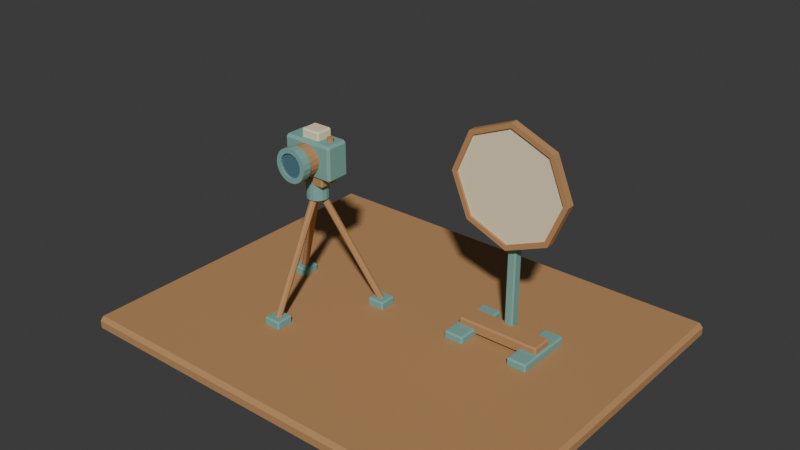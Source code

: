 # Source: source.blend  (saved by Blender 4.3.34; exported with 4.5.12 LTS)
import bpy
from mathutils import Matrix  # noqa: F401  (used for matrix-valued properties, if any)

bpy.ops.wm.read_factory_settings(use_empty=True)
scene = bpy.context.scene
scene.name = 'Scene'

# ---- collections
col_collection = bpy.data.collections.new('Collection'); scene.collection.children.link(col_collection)

# ---- materials (node trees are filled in below, after node groups)
mat_honey = bpy.data.materials.new('honey')
mat_honey.diffuse_color = (0.48, 0.255, 0.105, 1.0)
mat_teal = bpy.data.materials.new('teal')
mat_teal.diffuse_color = (0.19, 0.4, 0.35, 1.0)
mat_lens = bpy.data.materials.new('lens')
mat_lens.diffuse_color = (0.08, 0.18, 0.24, 1.0)
mat_sand = bpy.data.materials.new('sand')
mat_sand.diffuse_color = (0.86, 0.75, 0.52, 1.0)

# ---- material node trees
mat_honey.use_nodes = True; mat_honey.node_tree.nodes.clear()
_N = mat_honey.node_tree.nodes; _L = mat_honey.node_tree.links
n0 = _N.new('ShaderNodeBsdfPrincipled'); n0.name = 'Principled BSDF'; n0.location = (10, 300)
n0.inputs[0].default_value = (0.48, 0.255, 0.105, 1.0)
n0.inputs[2].default_value = 0.83
n1 = _N.new('ShaderNodeOutputMaterial'); n1.name = 'Material Output'; n1.location = (300, 300)
_L.new(n0.outputs[0], n1.inputs[0])
n1.is_active_output = True
mat_teal.use_nodes = True; mat_teal.node_tree.nodes.clear()
_N = mat_teal.node_tree.nodes; _L = mat_teal.node_tree.links
n0 = _N.new('ShaderNodeBsdfPrincipled'); n0.name = 'Principled BSDF'; n0.location = (10, 300)
n0.inputs[0].default_value = (0.19, 0.4, 0.35, 1.0)
n0.inputs[2].default_value = 0.83
n1 = _N.new('ShaderNodeOutputMaterial'); n1.name = 'Material Output'; n1.location = (300, 300)
_L.new(n0.outputs[0], n1.inputs[0])
n1.is_active_output = True
mat_lens.use_nodes = True; mat_lens.node_tree.nodes.clear()
_N = mat_lens.node_tree.nodes; _L = mat_lens.node_tree.links
n0 = _N.new('ShaderNodeBsdfPrincipled'); n0.name = 'Principled BSDF'; n0.location = (10, 300)
n0.inputs[0].default_value = (0.08, 0.18, 0.24, 1.0)
n0.inputs[2].default_value = 0.24
n1 = _N.new('ShaderNodeOutputMaterial'); n1.name = 'Material Output'; n1.location = (300, 300)
_L.new(n0.outputs[0], n1.inputs[0])
n1.is_active_output = True
mat_sand.use_nodes = True; mat_sand.node_tree.nodes.clear()
_N = mat_sand.node_tree.nodes; _L = mat_sand.node_tree.links
n0 = _N.new('ShaderNodeBsdfPrincipled'); n0.name = 'Principled BSDF'; n0.location = (10, 300)
n0.inputs[0].default_value = (0.86, 0.75, 0.52, 1.0)
n0.inputs[2].default_value = 0.83
n1 = _N.new('ShaderNodeOutputMaterial'); n1.name = 'Material Output'; n1.location = (300, 300)
_L.new(n0.outputs[0], n1.inputs[0])
n1.is_active_output = True

# ---- world
world_world = bpy.data.worlds.new('World'); scene.world = world_world
world_world.use_nodes = True; world_world.node_tree.nodes.clear()
_N = world_world.node_tree.nodes; _L = world_world.node_tree.links
n0 = _N.new('ShaderNodeOutputWorld'); n0.name = 'World Output'; n0.location = (300, 300)
n1 = _N.new('ShaderNodeBackground'); n1.name = 'Background'; n1.location = (10, 300)
n1.inputs[0].default_value = (0.05088, 0.05088, 0.05088, 1.0)
_L.new(n1.outputs[0], n0.inputs[0])
n0.is_active_output = True
world_world.color = (0.05088, 0.05088, 0.05088)
world_world.sun_shadow_jitter_overblur = 0.0

# ---- meshes
me_camera_tripod_leg = bpy.data.meshes.new('Camera tripod leg')
me_camera_tripod_leg.from_pydata([(-0.65, -0.586, 0.1547), (-0.6691, -0.593, 0.1583), (-0.677, -0.61, 0.167), (-0.6691, -0.627, 0.1757), (-0.65, -0.634, 0.1793), (-0.6309, -0.627, 0.1757), (-0.623, -0.61, 0.167), (-0.6309, -0.593, 0.1583), (-0.65, -0.126, 1.05), (-0.6691, -0.133, 1.053), (-0.677, -0.15, 1.062), (-0.6691, -0.167, 1.071), (-0.65, -0.174, 1.074), (-0.6309, -0.167, 1.071), (-0.623, -0.15, 1.062), (-0.6309, -0.133, 1.053)], [], [(0, 1, 9, 8), (1, 2, 10, 9), (2, 3, 11, 10), (3, 4, 12, 11), (4, 5, 13, 12), (5, 6, 14, 13), (6, 7, 15, 14), (7, 0, 8, 15), (7, 6, 5, 4, 3, 2, 1, 0), (8, 9, 10, 11, 12, 13, 14, 15)])
me_camera_tripod_leg.materials.append(mat_honey)
me_camera_tripod_leg.update()
me_camera_tripod_leg_001 = bpy.data.meshes.new('Camera tripod leg.001')
me_camera_tripod_leg_001.from_pydata([(-0.2763, 0.08, 0.156), (-0.2673, 0.06141, 0.1552), (-0.2491, 0.05371, 0.1614), (-0.2324, 0.06141, 0.1708), (-0.227, 0.08, 0.178), (-0.236, 0.09859, 0.1788), (-0.2541, 0.1063, 0.1726), (-0.2708, 0.09859, 0.1632), (-0.6747, -0.15, 1.051), (-0.6657, -0.1686, 1.05), (-0.6475, -0.1763, 1.056), (-0.6308, -0.1686, 1.066), (-0.6253, -0.15, 1.073), (-0.6343, -0.1314, 1.074), (-0.6525, -0.1237, 1.068), (-0.6692, -0.1314, 1.058)], [], [(0, 1, 9, 8), (1, 2, 10, 9), (2, 3, 11, 10), (3, 4, 12, 11), (4, 5, 13, 12), (5, 6, 14, 13), (6, 7, 15, 14), (7, 0, 8, 15), (7, 6, 5, 4, 3, 2, 1, 0), (8, 9, 10, 11, 12, 13, 14, 15)])
me_camera_tripod_leg_001.materials.append(mat_honey)
me_camera_tripod_leg_001.update()
me_camera_tripod_leg_002 = bpy.data.meshes.new('Camera tripod leg.002')
me_camera_tripod_leg_002.from_pydata([(-1.073, 0.08, 0.178), (-1.068, 0.06141, 0.1708), (-1.051, 0.05371, 0.1614), (-1.033, 0.06141, 0.1552), (-1.024, 0.08, 0.156), (-1.029, 0.09859, 0.1632), (-1.046, 0.1063, 0.1726), (-1.064, 0.09859, 0.1788), (-0.6747, -0.15, 1.073), (-0.6692, -0.1686, 1.066), (-0.6525, -0.1763, 1.056), (-0.6343, -0.1686, 1.05), (-0.6253, -0.15, 1.051), (-0.6308, -0.1314, 1.058), (-0.6475, -0.1237, 1.068), (-0.6657, -0.1314, 1.074)], [], [(0, 1, 9, 8), (1, 2, 10, 9), (2, 3, 11, 10), (3, 4, 12, 11), (4, 5, 13, 12), (5, 6, 14, 13), (6, 7, 15, 14), (7, 0, 8, 15), (7, 6, 5, 4, 3, 2, 1, 0), (8, 9, 10, 11, 12, 13, 14, 15)])
me_camera_tripod_leg_002.materials.append(mat_honey)
me_camera_tripod_leg_002.update()
me_camera_center_hub = bpy.data.meshes.new('Camera center hub')
me_camera_center_hub.from_pydata([(-0.65, -0.065, 0.982), (-0.6825, -0.07147, 0.982), (-0.7101, -0.0899, 0.982), (-0.7285, -0.1175, 0.982), (-0.735, -0.15, 0.982), (-0.7285, -0.1825, 0.982), (-0.7101, -0.2101, 0.982), (-0.6825, -0.2285, 0.982), (-0.65, -0.235, 0.982), (-0.6175, -0.2285, 0.982), (-0.5899, -0.2101, 0.982), (-0.5715, -0.1825, 0.982), (-0.565, -0.15, 0.982), (-0.5715, -0.1175, 0.982), (-0.5899, -0.0899, 0.982), (-0.6175, -0.07147, 0.982), (-0.65, -0.065, 1.152), (-0.6825, -0.07147, 1.152), (-0.7101, -0.0899, 1.152), (-0.7285, -0.1175, 1.152), (-0.735, -0.15, 1.152), (-0.7285, -0.1825, 1.152), (-0.7101, -0.2101, 1.152), (-0.6825, -0.2285, 1.152), (-0.65, -0.235, 1.152), (-0.6175, -0.2285, 1.152), (-0.5899, -0.2101, 1.152), (-0.5715, -0.1825, 1.152), (-0.565, -0.15, 1.152), (-0.5715, -0.1175, 1.152), (-0.5899, -0.0899, 1.152), (-0.6175, -0.07147, 1.152)], [], [(0, 1, 17, 16), (1, 2, 18, 17), (2, 3, 19, 18), (3, 4, 20, 19), (4, 5, 21, 20), (5, 6, 22, 21), (6, 7, 23, 22), (7, 8, 24, 23), (8, 9, 25, 24), (9, 10, 26, 25), (10, 11, 27, 26), (11, 12, 28, 27), (12, 13, 29, 28), (13, 14, 30, 29), (14, 15, 31, 30), (15, 0, 16, 31), (15, 14, 13, 12, 11, 10, 9, 8, 7, 6, 5, 4, 3, 2, 1, 0), (16, 17, 18, 19, 20, 21, 22, 23, 24, 25, 26, 27, 28, 29, 30, 31)])
me_camera_center_hub.materials.append(mat_teal)
me_camera_center_hub.update()
me_lens_barrel = bpy.data.meshes.new('Lens barrel')
me_lens_barrel.from_pydata([(-0.65, -0.235, 1.432), (-0.6871, -0.235, 1.426), (-0.7205, -0.235, 1.409), (-0.7471, -0.235, 1.383), (-0.7641, -0.235, 1.349), (-0.77, -0.235, 1.312), (-0.7641, -0.235, 1.275), (-0.7471, -0.235, 1.241), (-0.7205, -0.235, 1.215), (-0.6871, -0.235, 1.198), (-0.65, -0.235, 1.192), (-0.6129, -0.235, 1.198), (-0.5795, -0.235, 1.215), (-0.5529, -0.235, 1.241), (-0.5359, -0.235, 1.275), (-0.53, -0.235, 1.312), (-0.5359, -0.235, 1.349), (-0.5529, -0.235, 1.383), (-0.5795, -0.235, 1.409), (-0.6129, -0.235, 1.426), (-0.65, -0.38, 1.432), (-0.6871, -0.38, 1.426), (-0.7205, -0.38, 1.409), (-0.7471, -0.38, 1.383), (-0.7641, -0.38, 1.349), (-0.77, -0.38, 1.312), (-0.7641, -0.38, 1.275), (-0.7471, -0.38, 1.241), (-0.7205, -0.38, 1.215), (-0.6871, -0.38, 1.198), (-0.65, -0.38, 1.192), (-0.6129, -0.38, 1.198), (-0.5795, -0.38, 1.215), (-0.5529, -0.38, 1.241), (-0.5359, -0.38, 1.275), (-0.53, -0.38, 1.312), (-0.5359, -0.38, 1.349), (-0.5529, -0.38, 1.383), (-0.5795, -0.38, 1.409), (-0.6129, -0.38, 1.426)], [], [(0, 1, 21, 20), (1, 2, 22, 21), (2, 3, 23, 22), (3, 4, 24, 23), (4, 5, 25, 24), (5, 6, 26, 25), (6, 7, 27, 26), (7, 8, 28, 27), (8, 9, 29, 28), (9, 10, 30, 29), (10, 11, 31, 30), (11, 12, 32, 31), (12, 13, 33, 32), (13, 14, 34, 33), (14, 15, 35, 34), (15, 16, 36, 35), (16, 17, 37, 36), (17, 18, 38, 37), (18, 19, 39, 38), (19, 0, 20, 39), (19, 18, 17, 16, 15, 14, 13, 12, 11, 10, 9, 8, 7, 6, 5, 4, 3, 2, 1, 0), (20, 21, 22, 23, 24, 25, 26, 27, 28, 29, 30, 31, 32, 33, 34, 35, 36, 37, 38, 39)])
me_lens_barrel.materials.append(mat_honey)
me_lens_barrel.update()
me_lens_front_rim = bpy.data.meshes.new('Lens front rim')
me_lens_front_rim.from_pydata([(-0.518, -0.415, 1.312), (-0.5245, -0.415, 1.271), (-0.5432, -0.415, 1.234), (-0.5724, -0.415, 1.205), (-0.6092, -0.415, 1.186), (-0.65, -0.415, 1.18), (-0.6908, -0.415, 1.186), (-0.7276, -0.415, 1.205), (-0.7568, -0.415, 1.234), (-0.7755, -0.415, 1.271), (-0.782, -0.415, 1.312), (-0.7755, -0.415, 1.353), (-0.7568, -0.415, 1.39), (-0.7276, -0.415, 1.419), (-0.6908, -0.415, 1.438), (-0.65, -0.415, 1.444), (-0.6092, -0.415, 1.438), (-0.5724, -0.415, 1.419), (-0.5432, -0.415, 1.39), (-0.5245, -0.415, 1.353), (-0.518, -0.345, 1.312), (-0.5245, -0.345, 1.271), (-0.5432, -0.345, 1.234), (-0.5724, -0.345, 1.205), (-0.6092, -0.345, 1.186), (-0.65, -0.345, 1.18), (-0.6908, -0.345, 1.186), (-0.7276, -0.345, 1.205), (-0.7568, -0.345, 1.234), (-0.7755, -0.345, 1.271), (-0.782, -0.345, 1.312), (-0.7755, -0.345, 1.353), (-0.7568, -0.345, 1.39), (-0.7276, -0.345, 1.419), (-0.6908, -0.345, 1.438), (-0.65, -0.345, 1.444), (-0.6092, -0.345, 1.438), (-0.5724, -0.345, 1.419), (-0.5432, -0.345, 1.39), (-0.5245, -0.345, 1.353), (-0.556, -0.345, 1.312), (-0.5606, -0.345, 1.283), (-0.574, -0.345, 1.257), (-0.5947, -0.345, 1.236), (-0.621, -0.345, 1.223), (-0.65, -0.345, 1.218), (-0.679, -0.345, 1.223), (-0.7053, -0.345, 1.236), (-0.726, -0.345, 1.257), (-0.7394, -0.345, 1.283), (-0.744, -0.345, 1.312), (-0.7394, -0.345, 1.341), (-0.726, -0.345, 1.367), (-0.7053, -0.345, 1.388), (-0.679, -0.345, 1.401), (-0.65, -0.345, 1.406), (-0.621, -0.345, 1.401), (-0.5947, -0.345, 1.388), (-0.574, -0.345, 1.367), (-0.5606, -0.345, 1.341), (-0.556, -0.415, 1.312), (-0.5606, -0.415, 1.283), (-0.574, -0.415, 1.257), (-0.5947, -0.415, 1.236), (-0.621, -0.415, 1.223), (-0.65, -0.415, 1.218), (-0.679, -0.415, 1.223), (-0.7053, -0.415, 1.236), (-0.726, -0.415, 1.257), (-0.7394, -0.415, 1.283), (-0.744, -0.415, 1.312), (-0.7394, -0.415, 1.341), (-0.726, -0.415, 1.367), (-0.7053, -0.415, 1.388), (-0.679, -0.415, 1.401), (-0.65, -0.415, 1.406), (-0.621, -0.415, 1.401), (-0.5947, -0.415, 1.388), (-0.574, -0.415, 1.367), (-0.5606, -0.415, 1.341)], [], [(0, 1, 21, 20), (1, 2, 22, 21), (2, 3, 23, 22), (3, 4, 24, 23), (4, 5, 25, 24), (5, 6, 26, 25), (6, 7, 27, 26), (7, 8, 28, 27), (8, 9, 29, 28), (9, 10, 30, 29), (10, 11, 31, 30), (11, 12, 32, 31), (12, 13, 33, 32), (13, 14, 34, 33), (14, 15, 35, 34), (15, 16, 36, 35), (16, 17, 37, 36), (17, 18, 38, 37), (18, 19, 39, 38), (19, 0, 20, 39), (20, 21, 41, 40), (21, 22, 42, 41), (22, 23, 43, 42), (23, 24, 44, 43), (24, 25, 45, 44), (25, 26, 46, 45), (26, 27, 47, 46), (27, 28, 48, 47), (28, 29, 49, 48), (29, 30, 50, 49), (30, 31, 51, 50), (31, 32, 52, 51), (32, 33, 53, 52), (33, 34, 54, 53), (34, 35, 55, 54), (35, 36, 56, 55), (36, 37, 57, 56), (37, 38, 58, 57), (38, 39, 59, 58), (39, 20, 40, 59), (40, 41, 61, 60), (41, 42, 62, 61), (42, 43, 63, 62), (43, 44, 64, 63), (44, 45, 65, 64), (45, 46, 66, 65), (46, 47, 67, 66), (47, 48, 68, 67), (48, 49, 69, 68), (49, 50, 70, 69), (50, 51, 71, 70), (51, 52, 72, 71), (52, 53, 73, 72), (53, 54, 74, 73), (54, 55, 75, 74), (55, 56, 76, 75), (56, 57, 77, 76), (57, 58, 78, 77), (58, 59, 79, 78), (59, 40, 60, 79), (60, 61, 1, 0), (61, 62, 2, 1), (62, 63, 3, 2), (63, 64, 4, 3), (64, 65, 5, 4), (65, 66, 6, 5), (66, 67, 7, 6), (67, 68, 8, 7), (68, 69, 9, 8), (69, 70, 10, 9), (70, 71, 11, 10), (71, 72, 12, 11), (72, 73, 13, 12), (73, 74, 14, 13), (74, 75, 15, 14), (75, 76, 16, 15), (76, 77, 17, 16), (77, 78, 18, 17), (78, 79, 19, 18), (79, 60, 0, 19)])
me_lens_front_rim.materials.append(mat_teal)
me_lens_front_rim.update()
me_inset_lens = bpy.data.meshes.new('Inset lens')
me_inset_lens.from_pydata([(-0.65, -0.385, 1.42), (-0.6834, -0.385, 1.415), (-0.7135, -0.385, 1.399), (-0.7374, -0.385, 1.375), (-0.7527, -0.385, 1.345), (-0.758, -0.385, 1.312), (-0.7527, -0.385, 1.279), (-0.7374, -0.385, 1.249), (-0.7135, -0.385, 1.225), (-0.6834, -0.385, 1.209), (-0.65, -0.385, 1.204), (-0.6166, -0.385, 1.209), (-0.5865, -0.385, 1.225), (-0.5626, -0.385, 1.249), (-0.5473, -0.385, 1.279), (-0.542, -0.385, 1.312), (-0.5473, -0.385, 1.345), (-0.5626, -0.385, 1.375), (-0.5865, -0.385, 1.399), (-0.6166, -0.385, 1.415), (-0.65, -0.4, 1.42), (-0.6834, -0.4, 1.415), (-0.7135, -0.4, 1.399), (-0.7374, -0.4, 1.375), (-0.7527, -0.4, 1.345), (-0.758, -0.4, 1.312), (-0.7527, -0.4, 1.279), (-0.7374, -0.4, 1.249), (-0.7135, -0.4, 1.225), (-0.6834, -0.4, 1.209), (-0.65, -0.4, 1.204), (-0.6166, -0.4, 1.209), (-0.5865, -0.4, 1.225), (-0.5626, -0.4, 1.249), (-0.5473, -0.4, 1.279), (-0.542, -0.4, 1.312), (-0.5473, -0.4, 1.345), (-0.5626, -0.4, 1.375), (-0.5865, -0.4, 1.399), (-0.6166, -0.4, 1.415)], [], [(0, 1, 21, 20), (1, 2, 22, 21), (2, 3, 23, 22), (3, 4, 24, 23), (4, 5, 25, 24), (5, 6, 26, 25), (6, 7, 27, 26), (7, 8, 28, 27), (8, 9, 29, 28), (9, 10, 30, 29), (10, 11, 31, 30), (11, 12, 32, 31), (12, 13, 33, 32), (13, 14, 34, 33), (14, 15, 35, 34), (15, 16, 36, 35), (16, 17, 37, 36), (17, 18, 38, 37), (18, 19, 39, 38), (19, 0, 20, 39), (19, 18, 17, 16, 15, 14, 13, 12, 11, 10, 9, 8, 7, 6, 5, 4, 3, 2, 1, 0), (20, 21, 22, 23, 24, 25, 26, 27, 28, 29, 30, 31, 32, 33, 34, 35, 36, 37, 38, 39)])
me_inset_lens.materials.append(mat_lens)
me_inset_lens.update()
me_shutter_button = bpy.data.meshes.new('Shutter button')
me_shutter_button.from_pydata([(-0.51, -0.125, 1.437), (-0.5225, -0.1283, 1.437), (-0.5317, -0.1375, 1.437), (-0.535, -0.15, 1.437), (-0.5317, -0.1625, 1.437), (-0.5225, -0.1717, 1.437), (-0.51, -0.175, 1.437), (-0.4975, -0.1717, 1.437), (-0.4883, -0.1625, 1.437), (-0.485, -0.15, 1.437), (-0.4883, -0.1375, 1.437), (-0.4975, -0.1283, 1.437), (-0.51, -0.125, 1.482), (-0.5225, -0.1283, 1.482), (-0.5317, -0.1375, 1.482), (-0.535, -0.15, 1.482), (-0.5317, -0.1625, 1.482), (-0.5225, -0.1717, 1.482), (-0.51, -0.175, 1.482), (-0.4975, -0.1717, 1.482), (-0.4883, -0.1625, 1.482), (-0.485, -0.15, 1.482), (-0.4883, -0.1375, 1.482), (-0.4975, -0.1283, 1.482)], [], [(0, 1, 13, 12), (1, 2, 14, 13), (2, 3, 15, 14), (3, 4, 16, 15), (4, 5, 17, 16), (5, 6, 18, 17), (6, 7, 19, 18), (7, 8, 20, 19), (8, 9, 21, 20), (9, 10, 22, 21), (10, 11, 23, 22), (11, 0, 12, 23), (11, 10, 9, 8, 7, 6, 5, 4, 3, 2, 1, 0), (12, 13, 14, 15, 16, 17, 18, 19, 20, 21, 22, 23)])
me_shutter_button.materials.append(mat_honey)
me_shutter_button.update()
me_reflector_panel = bpy.data.meshes.new('Reflector panel')
me_reflector_panel.from_pydata([(0.75, 0.2375, 0.887), (0.4353, 0.2375, 1.017), (0.305, 0.2375, 1.332), (0.4353, 0.2375, 1.647), (0.75, 0.2375, 1.777), (1.065, 0.2375, 1.647), (1.195, 0.2375, 1.332), (1.065, 0.2375, 1.017), (0.75, 0.2625, 0.887), (0.4353, 0.2625, 1.017), (0.305, 0.2625, 1.332), (0.4353, 0.2625, 1.647), (0.75, 0.2625, 1.777), (1.065, 0.2625, 1.647), (1.195, 0.2625, 1.332), (1.065, 0.2625, 1.017)], [], [(0, 1, 9, 8), (1, 2, 10, 9), (2, 3, 11, 10), (3, 4, 12, 11), (4, 5, 13, 12), (5, 6, 14, 13), (6, 7, 15, 14), (7, 0, 8, 15), (7, 6, 5, 4, 3, 2, 1, 0), (8, 9, 10, 11, 12, 13, 14, 15)])
me_reflector_panel.materials.append(mat_sand)
me_reflector_panel.update()
me_reflector_frame = bpy.data.meshes.new('Reflector frame')
me_reflector_frame.from_pydata([(1.22, 0.22, 1.332), (1.082, 0.22, 0.9997), (0.75, 0.22, 0.862), (0.4177, 0.22, 0.9997), (0.28, 0.22, 1.332), (0.4177, 0.22, 1.664), (0.75, 0.22, 1.802), (1.082, 0.22, 1.664), (1.22, 0.28, 1.332), (1.082, 0.28, 0.9997), (0.75, 0.28, 0.862), (0.4177, 0.28, 0.9997), (0.28, 0.28, 1.332), (0.4177, 0.28, 1.664), (0.75, 0.28, 1.802), (1.082, 0.28, 1.664), (1.18, 0.28, 1.332), (1.054, 0.28, 1.028), (0.75, 0.28, 0.902), (0.4459, 0.28, 1.028), (0.32, 0.28, 1.332), (0.4459, 0.28, 1.636), (0.75, 0.28, 1.762), (1.054, 0.28, 1.636), (1.18, 0.22, 1.332), (1.054, 0.22, 1.028), (0.75, 0.22, 0.902), (0.4459, 0.22, 1.028), (0.32, 0.22, 1.332), (0.4459, 0.22, 1.636), (0.75, 0.22, 1.762), (1.054, 0.22, 1.636)], [], [(0, 1, 9, 8), (1, 2, 10, 9), (2, 3, 11, 10), (3, 4, 12, 11), (4, 5, 13, 12), (5, 6, 14, 13), (6, 7, 15, 14), (7, 0, 8, 15), (8, 9, 17, 16), (9, 10, 18, 17), (10, 11, 19, 18), (11, 12, 20, 19), (12, 13, 21, 20), (13, 14, 22, 21), (14, 15, 23, 22), (15, 8, 16, 23), (16, 17, 25, 24), (17, 18, 26, 25), (18, 19, 27, 26), (19, 20, 28, 27), (20, 21, 29, 28), (21, 22, 30, 29), (22, 23, 31, 30), (23, 16, 24, 31), (24, 25, 1, 0), (25, 26, 2, 1), (26, 27, 3, 2), (27, 28, 4, 3), (28, 29, 5, 4), (29, 30, 6, 5), (30, 31, 7, 6), (31, 24, 0, 7)])
me_reflector_frame.materials.append(mat_honey)
me_reflector_frame.update()
me_cube_001 = bpy.data.meshes.new('Cube.001')
me_cube_001.from_pydata([(-1.72, -1.37, 0.0), (-1.72, -1.4, 0.03), (-1.75, -1.37, 0.03), (-1.72, -1.4, 0.09), (-1.72, -1.37, 0.12), (-1.75, -1.37, 0.09), (-1.72, 1.37, 0.0), (-1.75, 1.37, 0.03), (-1.72, 1.4, 0.03), (-1.72, 1.37, 0.12), (-1.72, 1.4, 0.09), (-1.75, 1.37, 0.09), (1.72, -1.37, 0.0), (1.75, -1.37, 0.03), (1.72, -1.4, 0.03), (1.72, -1.37, 0.12), (1.72, -1.4, 0.09), (1.75, -1.37, 0.09), (1.72, 1.37, 0.0), (1.72, 1.4, 0.03), (1.75, 1.37, 0.03), (1.72, 1.37, 0.12), (1.75, 1.37, 0.09), (1.72, 1.4, 0.09)], [], [(14, 16, 3, 1), (20, 22, 17, 13), (21, 9, 4, 15), (2, 5, 11, 7), (8, 10, 23, 19), (0, 1, 2), (3, 4, 5), (6, 7, 8), (9, 10, 11), (12, 13, 14), (15, 16, 17), (18, 19, 20), (21, 22, 23), (6, 0, 2, 7), (1, 3, 5, 2), (4, 9, 11, 5), (10, 8, 7, 11), (18, 6, 8, 19), (9, 21, 23, 10), (22, 20, 19, 23), (12, 18, 20, 13), (21, 15, 17, 22), (16, 14, 13, 17), (0, 12, 14, 1), (15, 4, 3, 16), (6, 18, 12, 0)])
_uv = me_cube_001.uv_layers.new(name='UVMap')
_uv.uv.foreach_set('vector', [0.4375, 0.7521, 0.5625, 0.7521, 0.5625, 0.9979, 0.4375, 0.9979, 0.4375, 0.5027, 0.5625, 0.5027, 0.5625, 0.7473, 0.4375, 0.7473, 0.6271, 0.5027, 0.8729, 0.5027, 0.8729, 0.7473, 0.6271, 0.7473, 0.4375, 0.002679, 0.5625, 0.002679, 0.5625, 0.2473, 0.4375, 0.2473, 0.4375, 0.2521, 0.5625, 0.2521, 0.5625, 0.4979, 0.4375, 0.4979, 0.1271, 0.7473, 0.1271, 0.75, 0.125, 0.7473, 0.5625, 0.0, 0.625, 0.002679, 0.5625, 0.002679, 0.1271, 0.5027, 0.125, 0.5027, 0.1271, 0.5, 0.625, 0.2473, 0.5625, 0.25, 0.5625, 0.2473, 0.3729, 0.7473, 0.375, 0.7473, 0.3729, 0.75, 0.625, 0.7521, 0.5625, 0.7521, 0.5625, 0.75, 0.3729, 0.5027, 0.3729, 0.5, 0.375, 0.5027, 0.625, 0.4979, 0.5625, 0.5, 0.5625, 0.4979, 0.1271, 0.5027, 0.1271, 0.7473, 0.125, 0.7473, 0.125, 0.5027, 0.4375, 0.0, 0.5625, 0.0, 0.5625, 0.002679, 0.4375, 0.002679, 0.625, 0.002679, 0.625, 0.2473, 0.5625, 0.2473, 0.5625, 0.002679, 0.5625, 0.2521, 0.4375, 0.2521, 0.4375, 0.2473, 0.5625, 0.2473, 0.3729, 0.5027, 0.1271, 0.5027, 0.1271, 0.5, 0.3729, 0.5, 0.625, 0.2521, 0.625, 0.4979, 0.5625, 0.4979, 0.5625, 0.2521, 0.5625, 0.5027, 0.4375, 0.5027, 0.4375, 0.4979, 0.5625, 0.4979, 0.3729, 0.7473, 0.3729, 0.5027, 0.4375, 0.5027, 0.4375, 0.7473, 0.6271, 0.5027, 0.6271, 0.7473, 0.5625, 0.7473, 0.5625, 0.5027, 0.5625, 0.7521, 0.4375, 0.7521, 0.4375, 0.7473, 0.5625, 0.7473, 0.1271, 0.7473, 0.3729, 0.7473, 0.3729, 0.75, 0.1271, 0.75, 0.625, 0.7521, 0.625, 0.9979, 0.5625, 0.9979, 0.5625, 0.7521, 0.1271, 0.5027, 0.3729, 0.5027, 0.3729, 0.7473, 0.1271, 0.7473])
me_cube_001.materials.append(mat_honey)
me_cube_001.update()
me_cube_002 = bpy.data.meshes.new('Cube.002')
me_cube_002.from_pydata([(-0.71, -0.67, 0.112), (-0.71, -0.68, 0.122), (-0.72, -0.67, 0.122), (-0.71, -0.68, 0.172), (-0.71, -0.67, 0.182), (-0.72, -0.67, 0.172), (-0.71, -0.55, 0.112), (-0.72, -0.55, 0.122), (-0.71, -0.54, 0.122), (-0.71, -0.55, 0.182), (-0.71, -0.54, 0.172), (-0.72, -0.55, 0.172), (-0.59, -0.67, 0.112), (-0.58, -0.67, 0.122), (-0.59, -0.68, 0.122), (-0.59, -0.67, 0.182), (-0.59, -0.68, 0.172), (-0.58, -0.67, 0.172), (-0.59, -0.55, 0.112), (-0.59, -0.54, 0.122), (-0.58, -0.55, 0.122), (-0.59, -0.55, 0.182), (-0.58, -0.55, 0.172), (-0.59, -0.54, 0.172)], [], [(14, 16, 3, 1), (20, 22, 17, 13), (21, 9, 4, 15), (2, 5, 11, 7), (8, 10, 23, 19), (0, 1, 2), (3, 4, 5), (6, 7, 8), (9, 10, 11), (12, 13, 14), (15, 16, 17), (18, 19, 20), (21, 22, 23), (6, 0, 2, 7), (1, 3, 5, 2), (4, 9, 11, 5), (10, 8, 7, 11), (18, 6, 8, 19), (9, 21, 23, 10), (22, 20, 19, 23), (12, 18, 20, 13), (21, 15, 17, 22), (16, 14, 13, 17), (0, 12, 14, 1), (15, 4, 3, 16), (6, 18, 12, 0)])
_uv = me_cube_002.uv_layers.new(name='UVMap')
_uv.uv.foreach_set('vector', [0.4107, 0.7679, 0.5893, 0.7679, 0.5893, 0.9821, 0.4107, 0.9821, 0.4107, 0.5179, 0.5893, 0.5179, 0.5893, 0.7321, 0.4107, 0.7321, 0.6429, 0.5179, 0.8571, 0.5179, 0.8571, 0.7321, 0.6429, 0.7321, 0.4107, 0.01786, 0.5893, 0.01786, 0.5893, 0.2321, 0.4107, 0.2321, 0.4107, 0.2679, 0.5893, 0.2679, 0.5893, 0.4821, 0.4107, 0.4821, 0.1429, 0.7321, 0.1429, 0.75, 0.125, 0.7321, 0.5893, 0.9821, 0.625, 0.9821, 0.5893, 1.0, 0.1429, 0.5179, 0.125, 0.5179, 0.1429, 0.5, 0.625, 0.2679, 0.5893, 0.2679, 0.5893, 0.25, 0.3571, 0.7321, 0.375, 0.7321, 0.3571, 0.75, 0.625, 0.7679, 0.5893, 0.7679, 0.5893, 0.75, 0.3571, 0.5179, 0.3571, 0.5, 0.375, 0.5179, 0.625, 0.5179, 0.5893, 0.5179, 0.5893, 0.5, 0.1429, 0.5179, 0.1429, 0.7321, 0.125, 0.7321, 0.125, 0.5179, 0.4107, 0.0, 0.5893, 0.0, 0.5893, 0.01786, 0.4107, 0.01786, 0.625, 0.01786, 0.625, 0.2321, 0.5893, 0.2321, 0.5893, 0.01786, 0.5893, 0.2679, 0.4107, 0.2679, 0.4107, 0.2321, 0.5893, 0.2321, 0.3571, 0.5179, 0.1429, 0.5179, 0.1429, 0.5, 0.3571, 0.5, 0.625, 0.2679, 0.625, 0.4821, 0.5893, 0.4821, 0.5893, 0.2679, 0.5893, 0.5179, 0.4107, 0.5179, 0.4107, 0.4821, 0.5893, 0.4821, 0.3571, 0.7321, 0.3571, 0.5179, 0.4107, 0.5179, 0.4107, 0.7321, 0.6429, 0.5179, 0.6429, 0.7321, 0.5893, 0.7321, 0.5893, 0.5179, 0.5893, 0.7679, 0.4107, 0.7679, 0.4107, 0.7321, 0.5893, 0.7321, 0.1429, 0.7321, 0.3571, 0.7321, 0.3571, 0.75, 0.1429, 0.75, 0.625, 0.7679, 0.625, 0.9821, 0.5893, 0.9821, 0.5893, 0.7679, 0.1429, 0.5179, 0.3571, 0.5179, 0.3571, 0.7321, 0.1429, 0.7321])
me_cube_002.materials.append(mat_teal)
me_cube_002.update()
me_cube_003 = bpy.data.meshes.new('Cube.003')
me_cube_003.from_pydata([(-0.3116, 0.02, 0.112), (-0.3116, 0.01, 0.122), (-0.3216, 0.02, 0.122), (-0.3116, 0.01, 0.172), (-0.3116, 0.02, 0.182), (-0.3216, 0.02, 0.172), (-0.3116, 0.14, 0.112), (-0.3216, 0.14, 0.122), (-0.3116, 0.15, 0.122), (-0.3116, 0.14, 0.182), (-0.3116, 0.15, 0.172), (-0.3216, 0.14, 0.172), (-0.1916, 0.02, 0.112), (-0.1816, 0.02, 0.122), (-0.1916, 0.01, 0.122), (-0.1916, 0.02, 0.182), (-0.1916, 0.01, 0.172), (-0.1816, 0.02, 0.172), (-0.1916, 0.14, 0.112), (-0.1916, 0.15, 0.122), (-0.1816, 0.14, 0.122), (-0.1916, 0.14, 0.182), (-0.1816, 0.14, 0.172), (-0.1916, 0.15, 0.172)], [], [(14, 16, 3, 1), (20, 22, 17, 13), (21, 9, 4, 15), (2, 5, 11, 7), (8, 10, 23, 19), (0, 1, 2), (3, 4, 5), (6, 7, 8), (9, 10, 11), (12, 13, 14), (15, 16, 17), (18, 19, 20), (21, 22, 23), (6, 0, 2, 7), (1, 3, 5, 2), (4, 9, 11, 5), (10, 8, 7, 11), (18, 6, 8, 19), (9, 21, 23, 10), (22, 20, 19, 23), (12, 18, 20, 13), (21, 15, 17, 22), (16, 14, 13, 17), (0, 12, 14, 1), (15, 4, 3, 16), (6, 18, 12, 0)])
_uv = me_cube_003.uv_layers.new(name='UVMap')
_uv.uv.foreach_set('vector', [0.4107, 0.7679, 0.5893, 0.7679, 0.5893, 0.9821, 0.4107, 0.9821, 0.4107, 0.5179, 0.5893, 0.5179, 0.5893, 0.7321, 0.4107, 0.7321, 0.6429, 0.5179, 0.8571, 0.5179, 0.8571, 0.7321, 0.6429, 0.7321, 0.4107, 0.01786, 0.5893, 0.01786, 0.5893, 0.2321, 0.4107, 0.2321, 0.4107, 0.2679, 0.5893, 0.2679, 0.5893, 0.4821, 0.4107, 0.4821, 0.1429, 0.7321, 0.1429, 0.75, 0.125, 0.7321, 0.5893, 0.9821, 0.625, 0.9821, 0.5893, 1.0, 0.1429, 0.5179, 0.125, 0.5179, 0.1429, 0.5, 0.625, 0.2679, 0.5893, 0.2679, 0.5893, 0.25, 0.3571, 0.7321, 0.375, 0.7321, 0.3571, 0.75, 0.625, 0.7679, 0.5893, 0.7679, 0.5893, 0.75, 0.3571, 0.5179, 0.3571, 0.5, 0.375, 0.5179, 0.625, 0.5179, 0.5893, 0.5179, 0.5893, 0.5, 0.1429, 0.5179, 0.1429, 0.7321, 0.125, 0.7321, 0.125, 0.5179, 0.4107, 0.0, 0.5893, 0.0, 0.5893, 0.01786, 0.4107, 0.01786, 0.625, 0.01786, 0.625, 0.2321, 0.5893, 0.2321, 0.5893, 0.01786, 0.5893, 0.2679, 0.4107, 0.2679, 0.4107, 0.2321, 0.5893, 0.2321, 0.3571, 0.5179, 0.1429, 0.5179, 0.1429, 0.5, 0.3571, 0.5, 0.625, 0.2679, 0.625, 0.4821, 0.5893, 0.4821, 0.5893, 0.2679, 0.5893, 0.5179, 0.4107, 0.5179, 0.4107, 0.4821, 0.5893, 0.4821, 0.3571, 0.7321, 0.3571, 0.5179, 0.4107, 0.5179, 0.4107, 0.7321, 0.6429, 0.5179, 0.6429, 0.7321, 0.5893, 0.7321, 0.5893, 0.5179, 0.5893, 0.7679, 0.4107, 0.7679, 0.4107, 0.7321, 0.5893, 0.7321, 0.1429, 0.7321, 0.3571, 0.7321, 0.3571, 0.75, 0.1429, 0.75, 0.625, 0.7679, 0.625, 0.9821, 0.5893, 0.9821, 0.5893, 0.7679, 0.1429, 0.5179, 0.3571, 0.5179, 0.3571, 0.7321, 0.1429, 0.7321])
me_cube_003.materials.append(mat_teal)
me_cube_003.update()
me_cube_004 = bpy.data.meshes.new('Cube.004')
me_cube_004.from_pydata([(-1.108, 0.02, 0.112), (-1.108, 0.01, 0.122), (-1.118, 0.02, 0.122), (-1.108, 0.01, 0.172), (-1.108, 0.02, 0.182), (-1.118, 0.02, 0.172), (-1.108, 0.14, 0.112), (-1.118, 0.14, 0.122), (-1.108, 0.15, 0.122), (-1.108, 0.14, 0.182), (-1.108, 0.15, 0.172), (-1.118, 0.14, 0.172), (-0.9884, 0.02, 0.112), (-0.9784, 0.02, 0.122), (-0.9884, 0.01, 0.122), (-0.9884, 0.02, 0.182), (-0.9884, 0.01, 0.172), (-0.9784, 0.02, 0.172), (-0.9884, 0.14, 0.112), (-0.9884, 0.15, 0.122), (-0.9784, 0.14, 0.122), (-0.9884, 0.14, 0.182), (-0.9784, 0.14, 0.172), (-0.9884, 0.15, 0.172)], [], [(14, 16, 3, 1), (20, 22, 17, 13), (21, 9, 4, 15), (2, 5, 11, 7), (8, 10, 23, 19), (0, 1, 2), (3, 4, 5), (6, 7, 8), (9, 10, 11), (12, 13, 14), (15, 16, 17), (18, 19, 20), (21, 22, 23), (6, 0, 2, 7), (1, 3, 5, 2), (4, 9, 11, 5), (10, 8, 7, 11), (18, 6, 8, 19), (9, 21, 23, 10), (22, 20, 19, 23), (12, 18, 20, 13), (21, 15, 17, 22), (16, 14, 13, 17), (0, 12, 14, 1), (15, 4, 3, 16), (6, 18, 12, 0)])
_uv = me_cube_004.uv_layers.new(name='UVMap')
_uv.uv.foreach_set('vector', [0.4107, 0.7679, 0.5893, 0.7679, 0.5893, 0.9821, 0.4107, 0.9821, 0.4107, 0.5179, 0.5893, 0.5179, 0.5893, 0.7321, 0.4107, 0.7321, 0.6429, 0.5179, 0.8571, 0.5179, 0.8571, 0.7321, 0.6429, 0.7321, 0.4107, 0.01786, 0.5893, 0.01786, 0.5893, 0.2321, 0.4107, 0.2321, 0.4107, 0.2679, 0.5893, 0.2679, 0.5893, 0.4821, 0.4107, 0.4821, 0.1429, 0.7321, 0.1429, 0.75, 0.125, 0.7321, 0.5893, 0.9821, 0.625, 0.9821, 0.5893, 1.0, 0.1429, 0.5179, 0.125, 0.5179, 0.1429, 0.5, 0.625, 0.2679, 0.5893, 0.2679, 0.5893, 0.25, 0.3571, 0.7321, 0.375, 0.7321, 0.3571, 0.75, 0.625, 0.7679, 0.5893, 0.7679, 0.5893, 0.75, 0.3571, 0.5179, 0.3571, 0.5, 0.375, 0.5179, 0.625, 0.5179, 0.5893, 0.5179, 0.5893, 0.5, 0.1429, 0.5179, 0.1429, 0.7321, 0.125, 0.7321, 0.125, 0.5179, 0.4107, 0.0, 0.5893, 0.0, 0.5893, 0.01786, 0.4107, 0.01786, 0.625, 0.01786, 0.625, 0.2321, 0.5893, 0.2321, 0.5893, 0.01786, 0.5893, 0.2679, 0.4107, 0.2679, 0.4107, 0.2321, 0.5893, 0.2321, 0.3571, 0.5179, 0.1429, 0.5179, 0.1429, 0.5, 0.3571, 0.5, 0.625, 0.2679, 0.625, 0.4821, 0.5893, 0.4821, 0.5893, 0.2679, 0.5893, 0.5179, 0.4107, 0.5179, 0.4107, 0.4821, 0.5893, 0.4821, 0.3571, 0.7321, 0.3571, 0.5179, 0.4107, 0.5179, 0.4107, 0.7321, 0.6429, 0.5179, 0.6429, 0.7321, 0.5893, 0.7321, 0.5893, 0.5179, 0.5893, 0.7679, 0.4107, 0.7679, 0.4107, 0.7321, 0.5893, 0.7321, 0.1429, 0.7321, 0.3571, 0.7321, 0.3571, 0.75, 0.1429, 0.75, 0.625, 0.7679, 0.625, 0.9821, 0.5893, 0.9821, 0.5893, 0.7679, 0.1429, 0.5179, 0.3571, 0.5179, 0.3571, 0.7321, 0.1429, 0.7321])
me_cube_004.materials.append(mat_teal)
me_cube_004.update()
me_cube_005 = bpy.data.meshes.new('Cube.005')
me_cube_005.from_pydata([(-0.758, -0.218, 1.102), (-0.758, -0.23, 1.114), (-0.77, -0.218, 1.114), (-0.758, -0.23, 1.19), (-0.758, -0.218, 1.202), (-0.77, -0.218, 1.19), (-0.758, -0.082, 1.102), (-0.77, -0.082, 1.114), (-0.758, -0.07, 1.114), (-0.758, -0.082, 1.202), (-0.758, -0.07, 1.19), (-0.77, -0.082, 1.19), (-0.542, -0.218, 1.102), (-0.53, -0.218, 1.114), (-0.542, -0.23, 1.114), (-0.542, -0.218, 1.202), (-0.542, -0.23, 1.19), (-0.53, -0.218, 1.19), (-0.542, -0.082, 1.102), (-0.542, -0.07, 1.114), (-0.53, -0.082, 1.114), (-0.542, -0.082, 1.202), (-0.53, -0.082, 1.19), (-0.542, -0.07, 1.19)], [], [(14, 16, 3, 1), (20, 22, 17, 13), (21, 9, 4, 15), (2, 5, 11, 7), (8, 10, 23, 19), (0, 1, 2), (3, 4, 5), (6, 7, 8), (9, 10, 11), (12, 13, 14), (15, 16, 17), (18, 19, 20), (21, 22, 23), (6, 0, 2, 7), (1, 3, 5, 2), (4, 9, 11, 5), (10, 8, 7, 11), (18, 6, 8, 19), (9, 21, 23, 10), (22, 20, 19, 23), (12, 18, 20, 13), (21, 15, 17, 22), (16, 14, 13, 17), (0, 12, 14, 1), (15, 4, 3, 16), (6, 18, 12, 0)])
_uv = me_cube_005.uv_layers.new(name='UVMap')
_uv.uv.foreach_set('vector', [0.405, 0.7625, 0.595, 0.7625, 0.595, 0.9875, 0.405, 0.9875, 0.405, 0.5188, 0.595, 0.5187, 0.595, 0.7313, 0.405, 0.7312, 0.6375, 0.5187, 0.8625, 0.5188, 0.8625, 0.7312, 0.6375, 0.7312, 0.405, 0.01875, 0.595, 0.01875, 0.595, 0.2313, 0.405, 0.2313, 0.405, 0.2625, 0.595, 0.2625, 0.595, 0.4875, 0.405, 0.4875, 0.1375, 0.7312, 0.1375, 0.75, 0.125, 0.7312, 0.595, 0.9875, 0.625, 0.9875, 0.595, 1.0, 0.1375, 0.5187, 0.125, 0.5188, 0.1375, 0.5, 0.625, 0.2625, 0.595, 0.2625, 0.595, 0.25, 0.3625, 0.7312, 0.375, 0.7313, 0.3625, 0.75, 0.625, 0.7625, 0.595, 0.7625, 0.595, 0.75, 0.3625, 0.5188, 0.3625, 0.5, 0.375, 0.5188, 0.625, 0.5188, 0.595, 0.5187, 0.595, 0.5, 0.1375, 0.5187, 0.1375, 0.7312, 0.125, 0.7312, 0.125, 0.5188, 0.405, 0.0, 0.595, 0.0, 0.595, 0.01875, 0.405, 0.01875, 0.625, 0.01875, 0.625, 0.2313, 0.595, 0.2313, 0.595, 0.01875, 0.595, 0.2625, 0.405, 0.2625, 0.405, 0.2313, 0.595, 0.2313, 0.3625, 0.5188, 0.1375, 0.5187, 0.1375, 0.5, 0.3625, 0.5, 0.625, 0.2625, 0.625, 0.4875, 0.595, 0.4875, 0.595, 0.2625, 0.595, 0.5187, 0.405, 0.5188, 0.405, 0.4875, 0.595, 0.4875, 0.3625, 0.7312, 0.3625, 0.5188, 0.405, 0.5188, 0.405, 0.7312, 0.6375, 0.5187, 0.6375, 0.7312, 0.595, 0.7313, 0.595, 0.5187, 0.595, 0.7625, 0.405, 0.7625, 0.405, 0.7312, 0.595, 0.7313, 0.1375, 0.7312, 0.3625, 0.7312, 0.3625, 0.75, 0.1375, 0.75, 0.625, 0.7625, 0.625, 0.9875, 0.595, 0.9875, 0.595, 0.7625, 0.1375, 0.5187, 0.3625, 0.5188, 0.3625, 0.7312, 0.1375, 0.7312])
me_cube_005.materials.append(mat_honey)
me_cube_005.update()
me_cube_006 = bpy.data.meshes.new('Cube.006')
me_cube_006.from_pydata([(-0.84, -0.23, 1.172), (-0.84, -0.25, 1.192), (-0.86, -0.23, 1.192), (-0.84, -0.25, 1.432), (-0.84, -0.23, 1.452), (-0.86, -0.23, 1.432), (-0.84, -0.07, 1.172), (-0.86, -0.07, 1.192), (-0.84, -0.05, 1.192), (-0.84, -0.07, 1.452), (-0.84, -0.05, 1.432), (-0.86, -0.07, 1.432), (-0.46, -0.23, 1.172), (-0.44, -0.23, 1.192), (-0.46, -0.25, 1.192), (-0.46, -0.23, 1.452), (-0.46, -0.25, 1.432), (-0.44, -0.23, 1.432), (-0.46, -0.07, 1.172), (-0.46, -0.05, 1.192), (-0.44, -0.07, 1.192), (-0.46, -0.07, 1.452), (-0.44, -0.07, 1.432), (-0.46, -0.05, 1.432)], [], [(14, 16, 3, 1), (20, 22, 17, 13), (21, 9, 4, 15), (2, 5, 11, 7), (8, 10, 23, 19), (0, 1, 2), (3, 4, 5), (6, 7, 8), (9, 10, 11), (12, 13, 14), (15, 16, 17), (18, 19, 20), (21, 22, 23), (6, 0, 2, 7), (1, 3, 5, 2), (4, 9, 11, 5), (10, 8, 7, 11), (18, 6, 8, 19), (9, 21, 23, 10), (22, 20, 19, 23), (12, 18, 20, 13), (21, 15, 17, 22), (16, 14, 13, 17), (0, 12, 14, 1), (15, 4, 3, 16), (6, 18, 12, 0)])
_uv = me_cube_006.uv_layers.new(name='UVMap')
_uv.uv.foreach_set('vector', [0.3929, 0.7619, 0.6071, 0.7619, 0.6071, 0.9881, 0.3929, 0.9881, 0.3929, 0.525, 0.6071, 0.525, 0.6071, 0.725, 0.3929, 0.725, 0.6369, 0.525, 0.8631, 0.525, 0.8631, 0.725, 0.6369, 0.725, 0.3929, 0.025, 0.6071, 0.025, 0.6071, 0.225, 0.3929, 0.225, 0.3929, 0.2619, 0.6071, 0.2619, 0.6071, 0.4881, 0.3929, 0.4881, 0.1369, 0.725, 0.1369, 0.75, 0.125, 0.725, 0.6071, 0.0, 0.625, 0.025, 0.6071, 0.025, 0.1369, 0.525, 0.125, 0.525, 0.1369, 0.5, 0.625, 0.225, 0.6071, 0.25, 0.6071, 0.225, 0.3631, 0.725, 0.375, 0.725, 0.3631, 0.75, 0.625, 0.7619, 0.6071, 0.7619, 0.6071, 0.75, 0.3631, 0.525, 0.3631, 0.5, 0.375, 0.525, 0.625, 0.4881, 0.6071, 0.5, 0.6071, 0.4881, 0.1369, 0.525, 0.1369, 0.725, 0.125, 0.725, 0.125, 0.525, 0.3929, 0.0, 0.6071, 0.0, 0.6071, 0.025, 0.3929, 0.025, 0.625, 0.025, 0.625, 0.225, 0.6071, 0.225, 0.6071, 0.025, 0.6071, 0.2619, 0.3929, 0.2619, 0.3929, 0.225, 0.6071, 0.225, 0.3631, 0.525, 0.1369, 0.525, 0.1369, 0.5, 0.3631, 0.5, 0.625, 0.2619, 0.625, 0.4881, 0.6071, 0.4881, 0.6071, 0.2619, 0.6071, 0.525, 0.3929, 0.525, 0.3929, 0.4881, 0.6071, 0.4881, 0.3631, 0.725, 0.3631, 0.525, 0.3929, 0.525, 0.3929, 0.725, 0.6369, 0.525, 0.6369, 0.725, 0.6071, 0.725, 0.6071, 0.525, 0.6071, 0.7619, 0.3929, 0.7619, 0.3929, 0.725, 0.6071, 0.725, 0.1369, 0.725, 0.3631, 0.725, 0.3631, 0.75, 0.1369, 0.75, 0.625, 0.7619, 0.625, 0.9881, 0.6071, 0.9881, 0.6071, 0.7619, 0.1369, 0.525, 0.3631, 0.525, 0.3631, 0.725, 0.1369, 0.725])
me_cube_006.materials.append(mat_teal)
me_cube_006.update()
me_cube_007 = bpy.data.meshes.new('Cube.007')
me_cube_007.from_pydata([(-0.718, -0.198, 1.427), (-0.718, -0.21, 1.439), (-0.73, -0.198, 1.439), (-0.718, -0.21, 1.505), (-0.718, -0.198, 1.517), (-0.73, -0.198, 1.505), (-0.718, -0.082, 1.427), (-0.73, -0.082, 1.439), (-0.718, -0.07, 1.439), (-0.718, -0.082, 1.517), (-0.718, -0.07, 1.505), (-0.73, -0.082, 1.505), (-0.582, -0.198, 1.427), (-0.57, -0.198, 1.439), (-0.582, -0.21, 1.439), (-0.582, -0.198, 1.517), (-0.582, -0.21, 1.505), (-0.57, -0.198, 1.505), (-0.582, -0.082, 1.427), (-0.582, -0.07, 1.439), (-0.57, -0.082, 1.439), (-0.582, -0.082, 1.517), (-0.57, -0.082, 1.505), (-0.582, -0.07, 1.505)], [], [(14, 16, 3, 1), (20, 22, 17, 13), (21, 9, 4, 15), (2, 5, 11, 7), (8, 10, 23, 19), (0, 1, 2), (3, 4, 5), (6, 7, 8), (9, 10, 11), (12, 13, 14), (15, 16, 17), (18, 19, 20), (21, 22, 23), (6, 0, 2, 7), (1, 3, 5, 2), (4, 9, 11, 5), (10, 8, 7, 11), (18, 6, 8, 19), (9, 21, 23, 10), (22, 20, 19, 23), (12, 18, 20, 13), (21, 15, 17, 22), (16, 14, 13, 17), (0, 12, 14, 1), (15, 4, 3, 16), (6, 18, 12, 0)])
_uv = me_cube_007.uv_layers.new(name='UVMap')
_uv.uv.foreach_set('vector', [0.4083, 0.7688, 0.5917, 0.7687, 0.5917, 0.9812, 0.4083, 0.9813, 0.4083, 0.5214, 0.5917, 0.5214, 0.5917, 0.7286, 0.4083, 0.7286, 0.6437, 0.5214, 0.8563, 0.5214, 0.8563, 0.7286, 0.6437, 0.7286, 0.4083, 0.02143, 0.5917, 0.02143, 0.5917, 0.2286, 0.4083, 0.2286, 0.4083, 0.2688, 0.5917, 0.2687, 0.5917, 0.4812, 0.4083, 0.4813, 0.1437, 0.7286, 0.1437, 0.75, 0.125, 0.7286, 0.5917, 0.9812, 0.625, 0.9812, 0.5917, 1.0, 0.1438, 0.5214, 0.125, 0.5214, 0.1437, 0.5, 0.625, 0.2688, 0.5917, 0.2687, 0.5917, 0.25, 0.3563, 0.7286, 0.375, 0.7286, 0.3563, 0.75, 0.625, 0.7688, 0.5917, 0.7687, 0.5917, 0.75, 0.3563, 0.5214, 0.3563, 0.5, 0.375, 0.5214, 0.625, 0.5214, 0.5917, 0.5214, 0.5917, 0.5, 0.1438, 0.5214, 0.1437, 0.7286, 0.125, 0.7286, 0.125, 0.5214, 0.4083, 0.0, 0.5917, 0.0, 0.5917, 0.02143, 0.4083, 0.02143, 0.625, 0.02143, 0.625, 0.2286, 0.5917, 0.2286, 0.5917, 0.02143, 0.5917, 0.2687, 0.4083, 0.2688, 0.4083, 0.2286, 0.5917, 0.2286, 0.3563, 0.5214, 0.1438, 0.5214, 0.1437, 0.5, 0.3563, 0.5, 0.625, 0.2688, 0.625, 0.4812, 0.5917, 0.4812, 0.5917, 0.2687, 0.5917, 0.5214, 0.4083, 0.5214, 0.4083, 0.4813, 0.5917, 0.4812, 0.3563, 0.7286, 0.3563, 0.5214, 0.4083, 0.5214, 0.4083, 0.7286, 0.6437, 0.5214, 0.6437, 0.7286, 0.5917, 0.7286, 0.5917, 0.5214, 0.5917, 0.7687, 0.4083, 0.7688, 0.4083, 0.7286, 0.5917, 0.7286, 0.1437, 0.7286, 0.3563, 0.7286, 0.3563, 0.75, 0.1437, 0.75, 0.625, 0.7688, 0.625, 0.9812, 0.5917, 0.9812, 0.5917, 0.7687, 0.1438, 0.5214, 0.3563, 0.5214, 0.3563, 0.7286, 0.1437, 0.7286])
me_cube_007.materials.append(mat_sand)
me_cube_007.update()
me_cube_008 = bpy.data.meshes.new('Cube.008')
me_cube_008.from_pydata([(0.412, 0.022, 0.112), (0.412, 0.01, 0.124), (0.4, 0.022, 0.124), (0.412, 0.01, 0.17), (0.412, 0.022, 0.182), (0.4, 0.022, 0.17), (0.412, 0.478, 0.112), (0.4, 0.478, 0.124), (0.412, 0.49, 0.124), (0.412, 0.478, 0.182), (0.412, 0.49, 0.17), (0.4, 0.478, 0.17), (0.548, 0.022, 0.112), (0.56, 0.022, 0.124), (0.548, 0.01, 0.124), (0.548, 0.022, 0.182), (0.548, 0.01, 0.17), (0.56, 0.022, 0.17), (0.548, 0.478, 0.112), (0.548, 0.49, 0.124), (0.56, 0.478, 0.124), (0.548, 0.478, 0.182), (0.56, 0.478, 0.17), (0.548, 0.49, 0.17)], [], [(14, 16, 3, 1), (20, 22, 17, 13), (21, 9, 4, 15), (2, 5, 11, 7), (8, 10, 23, 19), (0, 1, 2), (3, 4, 5), (6, 7, 8), (9, 10, 11), (12, 13, 14), (15, 16, 17), (18, 19, 20), (21, 22, 23), (6, 0, 2, 7), (1, 3, 5, 2), (4, 9, 11, 5), (10, 8, 7, 11), (18, 6, 8, 19), (9, 21, 23, 10), (22, 20, 19, 23), (12, 18, 20, 13), (21, 15, 17, 22), (16, 14, 13, 17), (0, 12, 14, 1), (15, 4, 3, 16), (6, 18, 12, 0)])
_uv = me_cube_008.uv_layers.new(name='UVMap')
_uv.uv.foreach_set('vector', [0.4179, 0.7687, 0.5821, 0.7688, 0.5821, 0.9813, 0.4179, 0.9812, 0.4179, 0.5063, 0.5821, 0.5063, 0.5821, 0.7437, 0.4179, 0.7437, 0.6437, 0.5062, 0.8562, 0.5062, 0.8562, 0.7437, 0.6437, 0.7437, 0.4179, 0.00625, 0.5821, 0.00625, 0.5821, 0.2437, 0.4179, 0.2438, 0.4179, 0.2688, 0.5821, 0.2688, 0.5821, 0.4813, 0.4179, 0.4812, 0.1437, 0.7437, 0.1437, 0.75, 0.125, 0.7438, 0.5821, 0.9813, 0.625, 0.9812, 0.5821, 1.0, 0.1438, 0.5062, 0.125, 0.5063, 0.1437, 0.5, 0.625, 0.2688, 0.5821, 0.2688, 0.5821, 0.25, 0.3562, 0.7437, 0.375, 0.7438, 0.3563, 0.75, 0.625, 0.7688, 0.5821, 0.7688, 0.5821, 0.75, 0.3562, 0.5062, 0.3563, 0.5, 0.375, 0.5063, 0.625, 0.5063, 0.5821, 0.5063, 0.5821, 0.5, 0.1438, 0.5062, 0.1437, 0.7437, 0.125, 0.7438, 0.125, 0.5063, 0.4179, 0.0, 0.5821, 0.0, 0.5821, 0.00625, 0.4179, 0.00625, 0.625, 0.00625, 0.625, 0.2438, 0.5821, 0.2437, 0.5821, 0.00625, 0.5821, 0.2688, 0.4179, 0.2688, 0.4179, 0.2438, 0.5821, 0.2437, 0.3562, 0.5062, 0.1438, 0.5062, 0.1437, 0.5, 0.3563, 0.5, 0.625, 0.2688, 0.625, 0.4812, 0.5821, 0.4813, 0.5821, 0.2688, 0.5821, 0.5063, 0.4179, 0.5063, 0.4179, 0.4812, 0.5821, 0.4813, 0.3562, 0.7437, 0.3562, 0.5062, 0.4179, 0.5063, 0.4179, 0.7437, 0.6437, 0.5062, 0.6437, 0.7437, 0.5821, 0.7437, 0.5821, 0.5063, 0.5821, 0.7688, 0.4179, 0.7687, 0.4179, 0.7437, 0.5821, 0.7437, 0.1437, 0.7437, 0.3562, 0.7437, 0.3563, 0.75, 0.1437, 0.75, 0.625, 0.7688, 0.625, 0.9812, 0.5821, 0.9813, 0.5821, 0.7688, 0.1438, 0.5062, 0.3562, 0.5062, 0.3562, 0.7437, 0.1437, 0.7437])
me_cube_008.materials.append(mat_teal)
me_cube_008.update()
me_cube_009 = bpy.data.meshes.new('Cube.009')
me_cube_009.from_pydata([(0.952, 0.022, 0.112), (0.952, 0.01, 0.124), (0.94, 0.022, 0.124), (0.952, 0.01, 0.17), (0.952, 0.022, 0.182), (0.94, 0.022, 0.17), (0.952, 0.478, 0.112), (0.94, 0.478, 0.124), (0.952, 0.49, 0.124), (0.952, 0.478, 0.182), (0.952, 0.49, 0.17), (0.94, 0.478, 0.17), (1.088, 0.022, 0.112), (1.1, 0.022, 0.124), (1.088, 0.01, 0.124), (1.088, 0.022, 0.182), (1.088, 0.01, 0.17), (1.1, 0.022, 0.17), (1.088, 0.478, 0.112), (1.088, 0.49, 0.124), (1.1, 0.478, 0.124), (1.088, 0.478, 0.182), (1.1, 0.478, 0.17), (1.088, 0.49, 0.17)], [], [(14, 16, 3, 1), (20, 22, 17, 13), (21, 9, 4, 15), (2, 5, 11, 7), (8, 10, 23, 19), (0, 1, 2), (3, 4, 5), (6, 7, 8), (9, 10, 11), (12, 13, 14), (15, 16, 17), (18, 19, 20), (21, 22, 23), (6, 0, 2, 7), (1, 3, 5, 2), (4, 9, 11, 5), (10, 8, 7, 11), (18, 6, 8, 19), (9, 21, 23, 10), (22, 20, 19, 23), (12, 18, 20, 13), (21, 15, 17, 22), (16, 14, 13, 17), (0, 12, 14, 1), (15, 4, 3, 16), (6, 18, 12, 0)])
_uv = me_cube_009.uv_layers.new(name='UVMap')
_uv.uv.foreach_set('vector', [0.4179, 0.7687, 0.5821, 0.7688, 0.5821, 0.9813, 0.4179, 0.9812, 0.4179, 0.5063, 0.5821, 0.5063, 0.5821, 0.7437, 0.4179, 0.7437, 0.6437, 0.5062, 0.8562, 0.5062, 0.8562, 0.7437, 0.6437, 0.7437, 0.4179, 0.00625, 0.5821, 0.00625, 0.5821, 0.2437, 0.4179, 0.2438, 0.4179, 0.2688, 0.5821, 0.2688, 0.5821, 0.4813, 0.4179, 0.4812, 0.1437, 0.7437, 0.1437, 0.75, 0.125, 0.7438, 0.5821, 0.9813, 0.625, 0.9812, 0.5821, 1.0, 0.1438, 0.5062, 0.125, 0.5063, 0.1437, 0.5, 0.625, 0.2688, 0.5821, 0.2688, 0.5821, 0.25, 0.3562, 0.7437, 0.375, 0.7438, 0.3563, 0.75, 0.625, 0.7688, 0.5821, 0.7688, 0.5821, 0.75, 0.3562, 0.5062, 0.3563, 0.5, 0.375, 0.5063, 0.625, 0.5063, 0.5821, 0.5063, 0.5821, 0.5, 0.1438, 0.5062, 0.1437, 0.7437, 0.125, 0.7438, 0.125, 0.5063, 0.4179, 0.0, 0.5821, 0.0, 0.5821, 0.00625, 0.4179, 0.00625, 0.625, 0.00625, 0.625, 0.2438, 0.5821, 0.2437, 0.5821, 0.00625, 0.5821, 0.2688, 0.4179, 0.2688, 0.4179, 0.2438, 0.5821, 0.2437, 0.3562, 0.5062, 0.1438, 0.5062, 0.1437, 0.5, 0.3563, 0.5, 0.625, 0.2688, 0.625, 0.4812, 0.5821, 0.4813, 0.5821, 0.2688, 0.5821, 0.5063, 0.4179, 0.5063, 0.4179, 0.4812, 0.5821, 0.4813, 0.3562, 0.7437, 0.3562, 0.5062, 0.4179, 0.5063, 0.4179, 0.7437, 0.6437, 0.5062, 0.6437, 0.7437, 0.5821, 0.7437, 0.5821, 0.5063, 0.5821, 0.7688, 0.4179, 0.7687, 0.4179, 0.7437, 0.5821, 0.7437, 0.1437, 0.7437, 0.3562, 0.7437, 0.3563, 0.75, 0.1437, 0.75, 0.625, 0.7688, 0.625, 0.9812, 0.5821, 0.9813, 0.5821, 0.7688, 0.1438, 0.5062, 0.3562, 0.5062, 0.3562, 0.7437, 0.1437, 0.7437])
me_cube_009.materials.append(mat_teal)
me_cube_009.update()
me_cube_010 = bpy.data.meshes.new('Cube.010')
me_cube_010.from_pydata([(0.432, 0.172, 0.142), (0.432, 0.16, 0.154), (0.42, 0.172, 0.154), (0.432, 0.16, 0.22), (0.432, 0.172, 0.232), (0.42, 0.172, 0.22), (0.432, 0.328, 0.142), (0.42, 0.328, 0.154), (0.432, 0.34, 0.154), (0.432, 0.328, 0.232), (0.432, 0.34, 0.22), (0.42, 0.328, 0.22), (1.068, 0.172, 0.142), (1.08, 0.172, 0.154), (1.068, 0.16, 0.154), (1.068, 0.172, 0.232), (1.068, 0.16, 0.22), (1.08, 0.172, 0.22), (1.068, 0.328, 0.142), (1.068, 0.34, 0.154), (1.08, 0.328, 0.154), (1.068, 0.328, 0.232), (1.08, 0.328, 0.22), (1.068, 0.34, 0.22)], [], [(14, 16, 3, 1), (20, 22, 17, 13), (21, 9, 4, 15), (2, 5, 11, 7), (8, 10, 23, 19), (0, 1, 2), (3, 4, 5), (6, 7, 8), (9, 10, 11), (12, 13, 14), (15, 16, 17), (18, 19, 20), (21, 22, 23), (6, 0, 2, 7), (1, 3, 5, 2), (4, 9, 11, 5), (10, 8, 7, 11), (18, 6, 8, 19), (9, 21, 23, 10), (22, 20, 19, 23), (12, 18, 20, 13), (21, 15, 17, 22), (16, 14, 13, 17), (0, 12, 14, 1), (15, 4, 3, 16), (6, 18, 12, 0)])
_uv = me_cube_010.uv_layers.new(name='UVMap')
_uv.uv.foreach_set('vector', [0.4083, 0.7545, 0.5917, 0.7545, 0.5917, 0.9955, 0.4083, 0.9955, 0.4083, 0.5167, 0.5917, 0.5167, 0.5917, 0.7333, 0.4083, 0.7333, 0.6295, 0.5167, 0.8705, 0.5167, 0.8705, 0.7333, 0.6295, 0.7333, 0.4083, 0.01667, 0.5917, 0.01667, 0.5917, 0.2333, 0.4083, 0.2333, 0.4083, 0.2545, 0.5917, 0.2545, 0.5917, 0.4955, 0.4083, 0.4955, 0.1295, 0.7333, 0.1295, 0.75, 0.125, 0.7333, 0.5917, 0.9955, 0.625, 0.9955, 0.5917, 1.0, 0.1295, 0.5167, 0.125, 0.5167, 0.1295, 0.5, 0.625, 0.2545, 0.5917, 0.2545, 0.5917, 0.25, 0.3705, 0.7333, 0.375, 0.7333, 0.3705, 0.75, 0.625, 0.7545, 0.5917, 0.7545, 0.5917, 0.75, 0.3705, 0.5167, 0.3705, 0.5, 0.375, 0.5167, 0.625, 0.5167, 0.5917, 0.5167, 0.5917, 0.5, 0.1295, 0.5167, 0.1295, 0.7333, 0.125, 0.7333, 0.125, 0.5167, 0.4083, 0.0, 0.5917, 0.0, 0.5917, 0.01667, 0.4083, 0.01667, 0.625, 0.01667, 0.625, 0.2333, 0.5917, 0.2333, 0.5917, 0.01667, 0.5917, 0.2545, 0.4083, 0.2545, 0.4083, 0.2333, 0.5917, 0.2333, 0.3705, 0.5167, 0.1295, 0.5167, 0.1295, 0.5, 0.3705, 0.5, 0.625, 0.2545, 0.625, 0.4955, 0.5917, 0.4955, 0.5917, 0.2545, 0.5917, 0.5167, 0.4083, 0.5167, 0.4083, 0.4955, 0.5917, 0.4955, 0.3705, 0.7333, 0.3705, 0.5167, 0.4083, 0.5167, 0.4083, 0.7333, 0.6295, 0.5167, 0.6295, 0.7333, 0.5917, 0.7333, 0.5917, 0.5167, 0.5917, 0.7545, 0.4083, 0.7545, 0.4083, 0.7333, 0.5917, 0.7333, 0.1295, 0.7333, 0.3705, 0.7333, 0.3705, 0.75, 0.1295, 0.75, 0.625, 0.7545, 0.625, 0.9955, 0.5917, 0.9955, 0.5917, 0.7545, 0.1295, 0.5167, 0.3705, 0.5167, 0.3705, 0.7333, 0.1295, 0.7333])
me_cube_010.materials.append(mat_honey)
me_cube_010.update()
me_cube_011 = bpy.data.meshes.new('Cube.011')
me_cube_011.from_pydata([(0.725, 0.31, 0.192), (0.725, 0.3, 0.202), (0.715, 0.31, 0.202), (0.725, 0.3, 1.262), (0.725, 0.31, 1.272), (0.715, 0.31, 1.262), (0.725, 0.37, 0.192), (0.715, 0.37, 0.202), (0.725, 0.38, 0.202), (0.725, 0.37, 1.272), (0.725, 0.38, 1.262), (0.715, 0.37, 1.262), (0.775, 0.31, 0.192), (0.785, 0.31, 0.202), (0.775, 0.3, 0.202), (0.775, 0.31, 1.272), (0.775, 0.3, 1.262), (0.785, 0.31, 1.262), (0.775, 0.37, 0.192), (0.775, 0.38, 0.202), (0.785, 0.37, 0.202), (0.775, 0.37, 1.272), (0.785, 0.37, 1.262), (0.775, 0.38, 1.262)], [], [(14, 16, 3, 1), (20, 22, 17, 13), (21, 9, 4, 15), (2, 5, 11, 7), (8, 10, 23, 19), (0, 1, 2), (3, 4, 5), (6, 7, 8), (9, 10, 11), (12, 13, 14), (15, 16, 17), (18, 19, 20), (21, 22, 23), (6, 0, 2, 7), (1, 3, 5, 2), (4, 9, 11, 5), (10, 8, 7, 11), (18, 6, 8, 19), (9, 21, 23, 10), (22, 20, 19, 23), (12, 18, 20, 13), (21, 15, 17, 22), (16, 14, 13, 17), (0, 12, 14, 1), (15, 4, 3, 16), (6, 18, 12, 0)])
_uv = me_cube_011.uv_layers.new(name='UVMap')
_uv.uv.foreach_set('vector', [0.3773, 0.7857, 0.6227, 0.7857, 0.6227, 0.9643, 0.3773, 0.9643, 0.3773, 0.5312, 0.6227, 0.5312, 0.6227, 0.7188, 0.3773, 0.7187, 0.6607, 0.5312, 0.8393, 0.5312, 0.8393, 0.7188, 0.6607, 0.7188, 0.3773, 0.03125, 0.6227, 0.03125, 0.6227, 0.2188, 0.3773, 0.2187, 0.3773, 0.2857, 0.6227, 0.2857, 0.6227, 0.4643, 0.3773, 0.4643, 0.1607, 0.7188, 0.1607, 0.75, 0.125, 0.7188, 0.6227, 0.9643, 0.625, 0.9643, 0.6227, 1.0, 0.1607, 0.5312, 0.125, 0.5312, 0.1607, 0.5, 0.625, 0.2857, 0.6227, 0.2857, 0.6227, 0.25, 0.3393, 0.7188, 0.375, 0.7188, 0.3393, 0.75, 0.625, 0.7857, 0.6227, 0.7857, 0.6227, 0.75, 0.3393, 0.5312, 0.3393, 0.5, 0.375, 0.5312, 0.625, 0.5312, 0.6227, 0.5312, 0.6227, 0.5, 0.1607, 0.5312, 0.1607, 0.7188, 0.125, 0.7188, 0.125, 0.5312, 0.3773, 0.0, 0.6227, 0.0, 0.6227, 0.03125, 0.3773, 0.03125, 0.625, 0.03125, 0.625, 0.2188, 0.6227, 0.2188, 0.6227, 0.03125, 0.6227, 0.2857, 0.3773, 0.2857, 0.3773, 0.2187, 0.6227, 0.2188, 0.3393, 0.5312, 0.1607, 0.5312, 0.1607, 0.5, 0.3393, 0.5, 0.625, 0.2857, 0.625, 0.4643, 0.6227, 0.4643, 0.6227, 0.2857, 0.6227, 0.5312, 0.3773, 0.5312, 0.3773, 0.4643, 0.6227, 0.4643, 0.3393, 0.7188, 0.3393, 0.5312, 0.3773, 0.5312, 0.3773, 0.7187, 0.6607, 0.5312, 0.6607, 0.7188, 0.6227, 0.7188, 0.6227, 0.5312, 0.6227, 0.7857, 0.3773, 0.7857, 0.3773, 0.7187, 0.6227, 0.7188, 0.1607, 0.7188, 0.3393, 0.7188, 0.3393, 0.75, 0.1607, 0.75, 0.625, 0.7857, 0.625, 0.9643, 0.6227, 0.9643, 0.6227, 0.7857, 0.1607, 0.5312, 0.3393, 0.5312, 0.3393, 0.7188, 0.1607, 0.7188])
me_cube_011.materials.append(mat_teal)
me_cube_011.update()
me_cube_012 = bpy.data.meshes.new('Cube.012')
me_cube_012.from_pydata([(0.68, 0.255, 1.192), (0.68, 0.245, 1.202), (0.67, 0.255, 1.202), (0.68, 0.245, 1.322), (0.68, 0.255, 1.332), (0.67, 0.255, 1.322), (0.68, 0.385, 1.192), (0.67, 0.385, 1.202), (0.68, 0.395, 1.202), (0.68, 0.385, 1.332), (0.68, 0.395, 1.322), (0.67, 0.385, 1.322), (0.82, 0.255, 1.192), (0.83, 0.255, 1.202), (0.82, 0.245, 1.202), (0.82, 0.255, 1.332), (0.82, 0.245, 1.322), (0.83, 0.255, 1.322), (0.82, 0.385, 1.192), (0.82, 0.395, 1.202), (0.83, 0.385, 1.202), (0.82, 0.385, 1.332), (0.83, 0.385, 1.322), (0.82, 0.395, 1.322)], [], [(14, 16, 3, 1), (20, 22, 17, 13), (21, 9, 4, 15), (2, 5, 11, 7), (8, 10, 23, 19), (0, 1, 2), (3, 4, 5), (6, 7, 8), (9, 10, 11), (12, 13, 14), (15, 16, 17), (18, 19, 20), (21, 22, 23), (6, 0, 2, 7), (1, 3, 5, 2), (4, 9, 11, 5), (10, 8, 7, 11), (18, 6, 8, 19), (9, 21, 23, 10), (22, 20, 19, 23), (12, 18, 20, 13), (21, 15, 17, 22), (16, 14, 13, 17), (0, 12, 14, 1), (15, 4, 3, 16), (6, 18, 12, 0)])
_uv = me_cube_012.uv_layers.new(name='UVMap')
_uv.uv.foreach_set('vector', [0.3929, 0.7656, 0.6071, 0.7656, 0.6071, 0.9844, 0.3929, 0.9844, 0.3929, 0.5167, 0.6071, 0.5167, 0.6071, 0.7333, 0.3929, 0.7333, 0.6406, 0.5167, 0.8594, 0.5167, 0.8594, 0.7333, 0.6406, 0.7333, 0.3929, 0.01667, 0.6071, 0.01667, 0.6071, 0.2333, 0.3929, 0.2333, 0.3929, 0.2656, 0.6071, 0.2656, 0.6071, 0.4844, 0.3929, 0.4844, 0.1406, 0.7333, 0.1406, 0.75, 0.125, 0.7333, 0.6071, 0.9844, 0.625, 0.9844, 0.6071, 1.0, 0.1406, 0.5167, 0.125, 0.5167, 0.1406, 0.5, 0.625, 0.2656, 0.6071, 0.2656, 0.6071, 0.25, 0.3594, 0.7333, 0.375, 0.7333, 0.3594, 0.75, 0.625, 0.7656, 0.6071, 0.7656, 0.6071, 0.75, 0.3594, 0.5167, 0.3594, 0.5, 0.375, 0.5167, 0.625, 0.5167, 0.6071, 0.5167, 0.6071, 0.5, 0.1406, 0.5167, 0.1406, 0.7333, 0.125, 0.7333, 0.125, 0.5167, 0.3929, 0.0, 0.6071, 0.0, 0.6071, 0.01667, 0.3929, 0.01667, 0.625, 0.01667, 0.625, 0.2333, 0.6071, 0.2333, 0.6071, 0.01667, 0.6071, 0.2656, 0.3929, 0.2656, 0.3929, 0.2333, 0.6071, 0.2333, 0.3594, 0.5167, 0.1406, 0.5167, 0.1406, 0.5, 0.3594, 0.5, 0.625, 0.2656, 0.625, 0.4844, 0.6071, 0.4844, 0.6071, 0.2656, 0.6071, 0.5167, 0.3929, 0.5167, 0.3929, 0.4844, 0.6071, 0.4844, 0.3594, 0.7333, 0.3594, 0.5167, 0.3929, 0.5167, 0.3929, 0.7333, 0.6406, 0.5167, 0.6406, 0.7333, 0.6071, 0.7333, 0.6071, 0.5167, 0.6071, 0.7656, 0.3929, 0.7656, 0.3929, 0.7333, 0.6071, 0.7333, 0.1406, 0.7333, 0.3594, 0.7333, 0.3594, 0.75, 0.1406, 0.75, 0.625, 0.7656, 0.625, 0.9844, 0.6071, 0.9844, 0.6071, 0.7656, 0.1406, 0.5167, 0.3594, 0.5167, 0.3594, 0.7333, 0.1406, 0.7333])
me_cube_012.materials.append(mat_honey)
me_cube_012.update()

# ---- objects
ob_main_camera_camera_tripod_leg = bpy.data.objects.new('Main camera Camera tripod leg', me_camera_tripod_leg)
ob_main_camera_camera_tripod_leg_001 = bpy.data.objects.new('Main camera Camera tripod leg.001', me_camera_tripod_leg_001)
ob_main_camera_camera_tripod_leg_002 = bpy.data.objects.new('Main camera Camera tripod leg.002', me_camera_tripod_leg_002)
ob_main_camera_camera_center_hub = bpy.data.objects.new('Main camera Camera center hub', me_camera_center_hub)
ob_main_camera_lens_barrel = bpy.data.objects.new('Main camera Lens barrel', me_lens_barrel)
ob_main_camera_lens_front_rim = bpy.data.objects.new('Main camera Lens front rim', me_lens_front_rim)
ob_main_camera_inset_lens = bpy.data.objects.new('Main camera Inset lens', me_inset_lens)
ob_main_camera_shutter_button = bpy.data.objects.new('Main camera Shutter button', me_shutter_button)
ob_fill_reflector_reflector_panel = bpy.data.objects.new('Fill reflector Reflector panel', me_reflector_panel)
ob_fill_reflector_reflector_frame = bpy.data.objects.new('Fill reflector Reflector frame', me_reflector_frame)
ob_photography_pad = bpy.data.objects.new('Photography pad', me_cube_001)
ob_main_camera_camera_tripod_foot = bpy.data.objects.new('Main camera Camera tripod foot', me_cube_002)
ob_main_camera_camera_tripod_foot_001 = bpy.data.objects.new('Main camera Camera tripod foot.001', me_cube_003)
ob_main_camera_camera_tripod_foot_002 = bpy.data.objects.new('Main camera Camera tripod foot.002', me_cube_004)
ob_main_camera_camera_mount = bpy.data.objects.new('Main camera Camera mount', me_cube_005)
ob_main_camera_camera_body = bpy.data.objects.new('Main camera Camera body', me_cube_006)
ob_main_camera_viewfinder = bpy.data.objects.new('Main camera Viewfinder', me_cube_007)
ob_fill_reflector_reflector_foot = bpy.data.objects.new('Fill reflector Reflector foot', me_cube_008)
ob_fill_reflector_reflector_foot_001 = bpy.data.objects.new('Fill reflector Reflector foot.001', me_cube_009)
ob_fill_reflector_reflector_cross_base = bpy.data.objects.new('Fill reflector Reflector cross base', me_cube_010)
ob_fill_reflector_reflector_mast = bpy.data.objects.new('Fill reflector Reflector mast', me_cube_011)
ob_fill_reflector_reflector_bracket = bpy.data.objects.new('Fill reflector Reflector bracket', me_cube_012)

# ---- transforms, parenting, visibility, modifiers, constraints
ob_main_camera_camera_tripod_leg.location = (0.0, 0.0, 0.0)
ob_main_camera_camera_tripod_leg_001.location = (0.0, 0.0, 0.0)
ob_main_camera_camera_tripod_leg_002.location = (0.0, 0.0, 0.0)
ob_main_camera_camera_center_hub.location = (0.0, 0.0, 0.0)
ob_main_camera_lens_barrel.location = (0.0, 0.0, 0.0)
ob_main_camera_lens_front_rim.location = (0.0, 0.0, 0.0)
ob_main_camera_inset_lens.location = (0.0, 0.0, 0.0)
ob_main_camera_shutter_button.location = (0.0, 0.0, 0.0)
ob_fill_reflector_reflector_panel.location = (0.0, 0.0, 0.0)
ob_fill_reflector_reflector_frame.location = (0.0, 0.0, 0.0)
ob_photography_pad.location = (0.0, 0.0, 0.0)
ob_main_camera_camera_tripod_foot.location = (0.0, 0.0, 0.0)
ob_main_camera_camera_tripod_foot_001.location = (0.0, 0.0, 0.0)
ob_main_camera_camera_tripod_foot_002.location = (0.0, 0.0, 0.0)
ob_main_camera_camera_mount.location = (0.0, 0.0, 0.0)
ob_main_camera_camera_body.location = (0.0, 0.0, 0.0)
ob_main_camera_viewfinder.location = (0.0, 0.0, 0.0)
ob_fill_reflector_reflector_foot.location = (0.0, 0.0, 0.0)
ob_fill_reflector_reflector_foot_001.location = (0.0, 0.0, 0.0)
ob_fill_reflector_reflector_cross_base.location = (0.0, 0.0, 0.0)
ob_fill_reflector_reflector_mast.location = (0.0, 0.0, 0.0)
ob_fill_reflector_reflector_bracket.location = (0.0, 0.0, 0.0)

# ---- collection membership
scene.collection.objects.link(ob_main_camera_camera_tripod_leg)
scene.collection.objects.link(ob_main_camera_camera_tripod_leg_001)
scene.collection.objects.link(ob_main_camera_camera_tripod_leg_002)
scene.collection.objects.link(ob_main_camera_camera_center_hub)
scene.collection.objects.link(ob_main_camera_lens_barrel)
scene.collection.objects.link(ob_main_camera_lens_front_rim)
scene.collection.objects.link(ob_main_camera_inset_lens)
scene.collection.objects.link(ob_main_camera_shutter_button)
scene.collection.objects.link(ob_fill_reflector_reflector_panel)
scene.collection.objects.link(ob_fill_reflector_reflector_frame)
col_collection.objects.link(ob_photography_pad)
col_collection.objects.link(ob_main_camera_camera_tripod_foot)
col_collection.objects.link(ob_main_camera_camera_tripod_foot_001)
col_collection.objects.link(ob_main_camera_camera_tripod_foot_002)
col_collection.objects.link(ob_main_camera_camera_mount)
col_collection.objects.link(ob_main_camera_camera_body)
col_collection.objects.link(ob_main_camera_viewfinder)
col_collection.objects.link(ob_fill_reflector_reflector_foot)
col_collection.objects.link(ob_fill_reflector_reflector_foot_001)
col_collection.objects.link(ob_fill_reflector_reflector_cross_base)
col_collection.objects.link(ob_fill_reflector_reflector_mast)
col_collection.objects.link(ob_fill_reflector_reflector_bracket)

# ---- scene / render settings (as saved in the file)
scene.frame_start = 1; scene.frame_end = 250; scene.frame_set(1)
scene.render.engine = 'BLENDER_EEVEE_NEXT'
bpy.context.view_layer.update()

# ---- added for rendering (the .blend has no active camera and no usable light): camera, sun
cam_auto = bpy.data.cameras.new('AutoCamera')
cam_auto.lens = 50.0
cam_auto.sensor_width = 36.0
cam_auto.clip_end = 1000.0
ob_auto_camera = bpy.data.objects.new('AutoCamera', cam_auto)
scene.collection.objects.link(ob_auto_camera)
ob_auto_camera.location = (4.46963, -5.36356, 4.4767)
ob_auto_camera.rotation_euler = (1.09748, -7.21219e-08, 0.694738)
scene.camera = ob_auto_camera
light_auto_sun = bpy.data.lights.new('AutoSun', 'SUN')
light_auto_sun.energy = 3.0
light_auto_sun.angle = 0.0523599
ob_auto_sun = bpy.data.objects.new('AutoSun', light_auto_sun)
scene.collection.objects.link(ob_auto_sun)
ob_auto_sun.rotation_euler = (0.872665, 0.174533, 0.523599)
bpy.context.view_layer.update()

